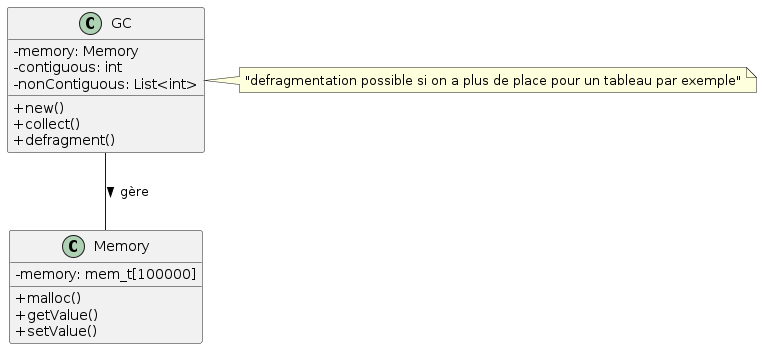

The diagram above was rendered by PlantUML. Its source (embedded in the PNG):
@startuml
skinparam classAttributeIconSize 0

class Memory {
  -memory: mem_t[100000]
  +malloc()
  +getValue()
  +setValue()
}

class GC {
  -memory: Memory
  -contiguous: int
  -nonContiguous: List<int>
  +new()
  +collect()
  +defragment()
}

GC -- Memory : gère >

note right of GC: "defragmentation possible si on a plus de place pour un tableau par exemple"

@enduml